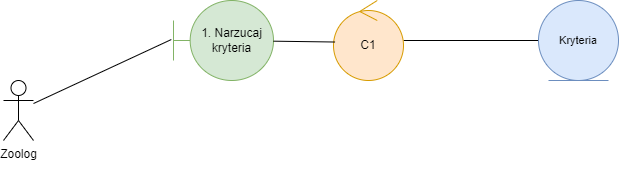

The diagram above was exported from draw.io. Its source (the exported page's mxGraphModel, read from the mxfile embedded in the PNG):
<mxGraphModel dx="1290" dy="565" grid="1" gridSize="10" guides="1" tooltips="1" connect="1" arrows="1" fold="1" page="1" pageScale="1" pageWidth="1169" pageHeight="1654" math="0" shadow="0">
  <root>
    <mxCell id="0" />
    <mxCell id="1" parent="0" />
    <mxCell id="Jb63BiPR9dPPzXLA8PIK-4" value="1. Narzucaj kryteria" style="shape=umlBoundary;whiteSpace=wrap;html=1;fillColor=#d5e8d4;strokeColor=#82b366;" parent="1" vertex="1">
      <mxGeometry x="220" y="40" width="100" height="80" as="geometry" />
    </mxCell>
    <mxCell id="g2dAqePfJBc-eDMqNsvD-3" style="edgeStyle=none;rounded=0;orthogonalLoop=1;jettySize=auto;html=1;entryX=0;entryY=0.5;entryDx=0;entryDy=0;strokeColor=default;align=center;verticalAlign=middle;fontFamily=Helvetica;fontSize=11;fontColor=default;labelBackgroundColor=default;endArrow=none;endFill=0;" parent="1" source="Jb63BiPR9dPPzXLA8PIK-9" target="g2dAqePfJBc-eDMqNsvD-1" edge="1">
      <mxGeometry relative="1" as="geometry" />
    </mxCell>
    <mxCell id="Jb63BiPR9dPPzXLA8PIK-9" value="C1" style="ellipse;shape=umlControl;whiteSpace=wrap;html=1;fillColor=#ffe6cc;strokeColor=#d79b00;" parent="1" vertex="1">
      <mxGeometry x="380" y="40" width="70" height="80" as="geometry" />
    </mxCell>
    <mxCell id="Jb63BiPR9dPPzXLA8PIK-28" style="edgeStyle=none;rounded=0;orthogonalLoop=1;jettySize=auto;html=1;entryX=0.022;entryY=0.519;entryDx=0;entryDy=0;entryPerimeter=0;strokeColor=default;align=center;verticalAlign=middle;fontFamily=Helvetica;fontSize=11;fontColor=default;labelBackgroundColor=default;endArrow=none;endFill=0;" parent="1" source="Jb63BiPR9dPPzXLA8PIK-4" target="Jb63BiPR9dPPzXLA8PIK-9" edge="1">
      <mxGeometry relative="1" as="geometry" />
    </mxCell>
    <mxCell id="Jb63BiPR9dPPzXLA8PIK-42" value="Zoolog&lt;div&gt;&lt;br&gt;&lt;/div&gt;" style="shape=umlActor;verticalLabelPosition=bottom;verticalAlign=top;html=1;outlineConnect=0;" parent="1" vertex="1">
      <mxGeometry x="50" y="120" width="30" height="60" as="geometry" />
    </mxCell>
    <mxCell id="Jb63BiPR9dPPzXLA8PIK-46" style="edgeStyle=none;rounded=0;orthogonalLoop=1;jettySize=auto;html=1;entryX=-0.022;entryY=0.488;entryDx=0;entryDy=0;entryPerimeter=0;strokeColor=default;align=center;verticalAlign=middle;fontFamily=Helvetica;fontSize=11;fontColor=default;labelBackgroundColor=default;endArrow=none;endFill=0;" parent="1" source="Jb63BiPR9dPPzXLA8PIK-42" target="Jb63BiPR9dPPzXLA8PIK-4" edge="1">
      <mxGeometry relative="1" as="geometry" />
    </mxCell>
    <mxCell id="g2dAqePfJBc-eDMqNsvD-1" value="Kryteria" style="ellipse;shape=umlEntity;whiteSpace=wrap;html=1;fontFamily=Helvetica;fontSize=11;labelBackgroundColor=none;fillColor=#dae8fc;strokeColor=#6c8ebf;" parent="1" vertex="1">
      <mxGeometry x="585" y="40" width="80" height="80" as="geometry" />
    </mxCell>
  </root>
</mxGraphModel>